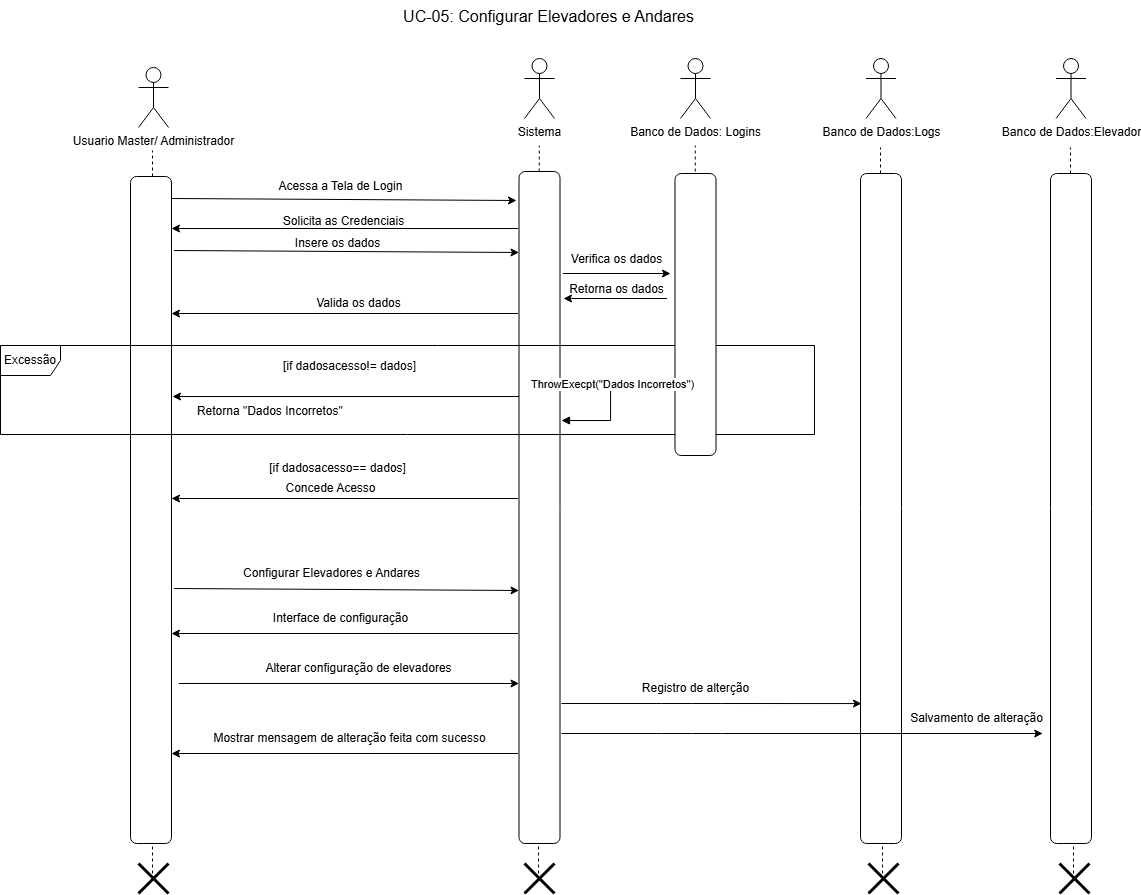

The diagram above was exported from draw.io. Its source (the exported page's mxGraphModel, read from the mxfile embedded in the PNG):
<mxGraphModel dx="2606" dy="1265" grid="0" gridSize="10" guides="1" tooltips="1" connect="1" arrows="1" fold="1" page="0" pageScale="1" pageWidth="827" pageHeight="1169" math="0" shadow="0">
  <root>
    <mxCell id="0" />
    <mxCell id="1" parent="0" />
    <mxCell id="R3uy3_FKSlPgILRZD319-107" value="UC-05: Configurar Elevadores e Andares" style="text;html=1;align=center;verticalAlign=middle;resizable=0;points=[];autosize=1;strokeColor=none;fillColor=none;fontSize=16;" vertex="1" parent="1">
      <mxGeometry x="360" y="85" width="309" height="31" as="geometry" />
    </mxCell>
    <mxCell id="R3uy3_FKSlPgILRZD319-243" value="Usuario Master/ Administrador" style="shape=umlActor;verticalLabelPosition=bottom;verticalAlign=top;html=1;outlineConnect=0;" vertex="1" parent="1">
      <mxGeometry x="105" y="152" width="30" height="60" as="geometry" />
    </mxCell>
    <mxCell id="R3uy3_FKSlPgILRZD319-244" value="" style="rounded=1;whiteSpace=wrap;html=1;" vertex="1" parent="1">
      <mxGeometry x="97" y="261" width="41" height="667" as="geometry" />
    </mxCell>
    <mxCell id="R3uy3_FKSlPgILRZD319-245" value="" style="rounded=1;whiteSpace=wrap;html=1;" vertex="1" parent="1">
      <mxGeometry x="485.5" y="256" width="41" height="672" as="geometry" />
    </mxCell>
    <mxCell id="R3uy3_FKSlPgILRZD319-246" value="Sistema" style="shape=umlActor;verticalLabelPosition=bottom;verticalAlign=top;html=1;outlineConnect=0;" vertex="1" parent="1">
      <mxGeometry x="491" y="143" width="30" height="60" as="geometry" />
    </mxCell>
    <mxCell id="R3uy3_FKSlPgILRZD319-247" value="" style="endArrow=none;dashed=1;html=1;rounded=0;" edge="1" parent="1">
      <mxGeometry width="50" height="50" relative="1" as="geometry">
        <mxPoint x="119" y="261" as="sourcePoint" />
        <mxPoint x="119" y="235" as="targetPoint" />
      </mxGeometry>
    </mxCell>
    <mxCell id="R3uy3_FKSlPgILRZD319-248" value="" style="endArrow=none;dashed=1;html=1;rounded=0;" edge="1" parent="1">
      <mxGeometry width="50" height="50" relative="1" as="geometry">
        <mxPoint x="505.76" y="256" as="sourcePoint" />
        <mxPoint x="505.76" y="230" as="targetPoint" />
      </mxGeometry>
    </mxCell>
    <mxCell id="R3uy3_FKSlPgILRZD319-249" value="" style="endArrow=classic;html=1;rounded=0;" edge="1" parent="1">
      <mxGeometry width="50" height="50" relative="1" as="geometry">
        <mxPoint x="138" y="283" as="sourcePoint" />
        <mxPoint x="483" y="285" as="targetPoint" />
      </mxGeometry>
    </mxCell>
    <mxCell id="R3uy3_FKSlPgILRZD319-250" value="Acessa a Tela de Login" style="text;html=1;align=center;verticalAlign=middle;resizable=0;points=[];autosize=1;strokeColor=none;fillColor=none;" vertex="1" parent="1">
      <mxGeometry x="236" y="258" width="142" height="26" as="geometry" />
    </mxCell>
    <mxCell id="R3uy3_FKSlPgILRZD319-251" value="" style="endArrow=classic;html=1;rounded=0;" edge="1" parent="1">
      <mxGeometry width="50" height="50" relative="1" as="geometry">
        <mxPoint x="484.52378627232144" y="313" as="sourcePoint" />
        <mxPoint x="138" y="313" as="targetPoint" />
      </mxGeometry>
    </mxCell>
    <mxCell id="R3uy3_FKSlPgILRZD319-252" value="Solicita as Credenciais" style="text;html=1;align=center;verticalAlign=middle;resizable=0;points=[];autosize=1;strokeColor=none;fillColor=none;" vertex="1" parent="1">
      <mxGeometry x="240" y="293" width="139" height="26" as="geometry" />
    </mxCell>
    <mxCell id="R3uy3_FKSlPgILRZD319-253" value="" style="endArrow=classic;html=1;rounded=0;" edge="1" parent="1">
      <mxGeometry width="50" height="50" relative="1" as="geometry">
        <mxPoint x="140.5" y="335" as="sourcePoint" />
        <mxPoint x="485.5" y="337" as="targetPoint" />
      </mxGeometry>
    </mxCell>
    <mxCell id="R3uy3_FKSlPgILRZD319-254" value="Insere os dados" style="text;html=1;align=center;verticalAlign=middle;resizable=0;points=[];autosize=1;strokeColor=none;fillColor=none;" vertex="1" parent="1">
      <mxGeometry x="252" y="315" width="103" height="26" as="geometry" />
    </mxCell>
    <mxCell id="R3uy3_FKSlPgILRZD319-255" value="Excessão" style="shape=umlFrame;whiteSpace=wrap;html=1;pointerEvents=0;" vertex="1" parent="1">
      <mxGeometry x="-33" y="430" width="814" height="89" as="geometry" />
    </mxCell>
    <mxCell id="R3uy3_FKSlPgILRZD319-256" value="Banco de Dados: Logins" style="shape=umlActor;verticalLabelPosition=bottom;verticalAlign=top;html=1;" vertex="1" parent="1">
      <mxGeometry x="647" y="143" width="30" height="60" as="geometry" />
    </mxCell>
    <mxCell id="R3uy3_FKSlPgILRZD319-257" value="" style="endArrow=none;dashed=1;html=1;rounded=0;" edge="1" parent="1">
      <mxGeometry width="50" height="50" relative="1" as="geometry">
        <mxPoint x="661.76" y="256" as="sourcePoint" />
        <mxPoint x="661.76" y="230" as="targetPoint" />
      </mxGeometry>
    </mxCell>
    <mxCell id="R3uy3_FKSlPgILRZD319-258" value="" style="rounded=1;whiteSpace=wrap;html=1;" vertex="1" parent="1">
      <mxGeometry x="641.5" y="258" width="41" height="282" as="geometry" />
    </mxCell>
    <mxCell id="R3uy3_FKSlPgILRZD319-259" value="" style="endArrow=classic;html=1;rounded=0;" edge="1" parent="1">
      <mxGeometry width="50" height="50" relative="1" as="geometry">
        <mxPoint x="529.5" y="358" as="sourcePoint" />
        <mxPoint x="637" y="358" as="targetPoint" />
      </mxGeometry>
    </mxCell>
    <mxCell id="R3uy3_FKSlPgILRZD319-260" value="Verifica os dados" style="text;html=1;align=center;verticalAlign=middle;resizable=0;points=[];autosize=1;strokeColor=none;fillColor=none;" vertex="1" parent="1">
      <mxGeometry x="528" y="331" width="109" height="26" as="geometry" />
    </mxCell>
    <mxCell id="R3uy3_FKSlPgILRZD319-261" value="" style="endArrow=classic;html=1;rounded=0;" edge="1" parent="1">
      <mxGeometry width="50" height="50" relative="1" as="geometry">
        <mxPoint x="633.5" y="383" as="sourcePoint" />
        <mxPoint x="530" y="383" as="targetPoint" />
      </mxGeometry>
    </mxCell>
    <mxCell id="R3uy3_FKSlPgILRZD319-262" value="Retorna os dados" style="text;html=1;align=center;verticalAlign=middle;resizable=0;points=[];autosize=1;strokeColor=none;fillColor=none;" vertex="1" parent="1">
      <mxGeometry x="526" y="361" width="113" height="26" as="geometry" />
    </mxCell>
    <mxCell id="R3uy3_FKSlPgILRZD319-263" value="" style="endArrow=classic;html=1;rounded=0;" edge="1" parent="1">
      <mxGeometry width="50" height="50" relative="1" as="geometry">
        <mxPoint x="484.52378627232144" y="398" as="sourcePoint" />
        <mxPoint x="138" y="398" as="targetPoint" />
      </mxGeometry>
    </mxCell>
    <mxCell id="R3uy3_FKSlPgILRZD319-264" value="Valida os dados" style="text;html=1;align=center;verticalAlign=middle;resizable=0;points=[];autosize=1;strokeColor=none;fillColor=none;" vertex="1" parent="1">
      <mxGeometry x="273" y="375" width="103" height="26" as="geometry" />
    </mxCell>
    <mxCell id="R3uy3_FKSlPgILRZD319-265" value="[if dadosacesso!= dados]" style="text;html=1;align=center;verticalAlign=middle;resizable=0;points=[];autosize=1;strokeColor=none;fillColor=none;" vertex="1" parent="1">
      <mxGeometry x="240" y="438" width="151" height="26" as="geometry" />
    </mxCell>
    <mxCell id="R3uy3_FKSlPgILRZD319-266" value="ThrowExecpt(&quot;Dados Incorretos&quot;)" style="html=1;align=left;spacingLeft=2;endArrow=block;rounded=0;edgeStyle=orthogonalEdgeStyle;curved=0;rounded=0;" edge="1" parent="1">
      <mxGeometry x="-1" y="35" relative="1" as="geometry">
        <mxPoint x="529" y="474" as="sourcePoint" />
        <Array as="points">
          <mxPoint x="577" y="474" />
          <mxPoint x="577" y="505" />
        </Array>
        <mxPoint x="528" y="505" as="targetPoint" />
        <mxPoint x="-35" y="30" as="offset" />
      </mxGeometry>
    </mxCell>
    <mxCell id="R3uy3_FKSlPgILRZD319-267" value="" style="endArrow=classic;html=1;rounded=0;" edge="1" parent="1">
      <mxGeometry width="50" height="50" relative="1" as="geometry">
        <mxPoint x="485.50378627232146" y="481" as="sourcePoint" />
        <mxPoint x="138.98" y="481" as="targetPoint" />
      </mxGeometry>
    </mxCell>
    <mxCell id="R3uy3_FKSlPgILRZD319-268" value="Retorna &quot;Dados Incorretos&quot;&amp;nbsp;" style="text;html=1;align=center;verticalAlign=middle;resizable=0;points=[];autosize=1;strokeColor=none;fillColor=none;" vertex="1" parent="1">
      <mxGeometry x="154" y="483" width="167" height="26" as="geometry" />
    </mxCell>
    <mxCell id="R3uy3_FKSlPgILRZD319-269" value="[if dadosacesso== dados]" style="text;html=1;align=center;verticalAlign=middle;resizable=0;points=[];autosize=1;strokeColor=none;fillColor=none;" vertex="1" parent="1">
      <mxGeometry x="226" y="540" width="155" height="26" as="geometry" />
    </mxCell>
    <mxCell id="R3uy3_FKSlPgILRZD319-270" value="" style="endArrow=classic;html=1;rounded=0;" edge="1" parent="1">
      <mxGeometry width="50" height="50" relative="1" as="geometry">
        <mxPoint x="484.52378627232144" y="583" as="sourcePoint" />
        <mxPoint x="138" y="583" as="targetPoint" />
      </mxGeometry>
    </mxCell>
    <mxCell id="R3uy3_FKSlPgILRZD319-271" value="Concede Acesso" style="text;html=1;align=center;verticalAlign=middle;resizable=0;points=[];autosize=1;strokeColor=none;fillColor=none;" vertex="1" parent="1">
      <mxGeometry x="243.5" y="560" width="108" height="26" as="geometry" />
    </mxCell>
    <mxCell id="R3uy3_FKSlPgILRZD319-272" value="" style="endArrow=classic;html=1;rounded=0;" edge="1" parent="1">
      <mxGeometry width="50" height="50" relative="1" as="geometry">
        <mxPoint x="140.5" y="673" as="sourcePoint" />
        <mxPoint x="485.5" y="675" as="targetPoint" />
      </mxGeometry>
    </mxCell>
    <mxCell id="R3uy3_FKSlPgILRZD319-273" value="Configurar Elevadores e Andares" style="text;html=1;align=center;verticalAlign=middle;resizable=0;points=[];autosize=1;strokeColor=none;fillColor=none;" vertex="1" parent="1">
      <mxGeometry x="197.5" y="643" width="200" height="30" as="geometry" />
    </mxCell>
    <mxCell id="R3uy3_FKSlPgILRZD319-274" value="" style="endArrow=classic;html=1;rounded=0;" edge="1" parent="1">
      <mxGeometry width="50" height="50" relative="1" as="geometry">
        <mxPoint x="484.52378627232144" y="718" as="sourcePoint" />
        <mxPoint x="138" y="718" as="targetPoint" />
      </mxGeometry>
    </mxCell>
    <mxCell id="R3uy3_FKSlPgILRZD319-275" value="Interface de configuração" style="text;html=1;align=center;verticalAlign=middle;resizable=0;points=[];autosize=1;strokeColor=none;fillColor=none;" vertex="1" parent="1">
      <mxGeometry x="227" y="688" width="160" height="30" as="geometry" />
    </mxCell>
    <mxCell id="R3uy3_FKSlPgILRZD319-276" value="" style="endArrow=classic;html=1;rounded=0;" edge="1" parent="1">
      <mxGeometry width="50" height="50" relative="1" as="geometry">
        <mxPoint x="145.5" y="768" as="sourcePoint" />
        <mxPoint x="485.5" y="768" as="targetPoint" />
      </mxGeometry>
    </mxCell>
    <mxCell id="R3uy3_FKSlPgILRZD319-277" value="Alterar configuração de elevadores" style="text;html=1;align=center;verticalAlign=middle;resizable=0;points=[];autosize=1;strokeColor=none;fillColor=none;" vertex="1" parent="1">
      <mxGeometry x="219.5" y="738" width="210" height="30" as="geometry" />
    </mxCell>
    <mxCell id="R3uy3_FKSlPgILRZD319-278" value="" style="endArrow=classic;html=1;rounded=0;entryX=0;entryY=0.821;entryDx=0;entryDy=0;entryPerimeter=0;" edge="1" parent="1">
      <mxGeometry width="50" height="50" relative="1" as="geometry">
        <mxPoint x="528" y="788" as="sourcePoint" />
        <mxPoint x="827.9999999999998" y="788.0700000000002" as="targetPoint" />
        <Array as="points">
          <mxPoint x="628" y="788" />
          <mxPoint x="658" y="788" />
          <mxPoint x="688" y="788" />
        </Array>
      </mxGeometry>
    </mxCell>
    <mxCell id="R3uy3_FKSlPgILRZD319-279" value="Banco de Dados:Logs" style="shape=umlActor;verticalLabelPosition=bottom;verticalAlign=top;html=1;outlineConnect=0;" vertex="1" parent="1">
      <mxGeometry x="832.5" y="143" width="30" height="60" as="geometry" />
    </mxCell>
    <mxCell id="R3uy3_FKSlPgILRZD319-280" value="" style="endArrow=none;dashed=1;html=1;rounded=0;" edge="1" parent="1">
      <mxGeometry width="50" height="50" relative="1" as="geometry">
        <mxPoint x="847" y="258" as="sourcePoint" />
        <mxPoint x="847" y="232" as="targetPoint" />
      </mxGeometry>
    </mxCell>
    <mxCell id="R3uy3_FKSlPgILRZD319-281" value="" style="rounded=1;whiteSpace=wrap;html=1;" vertex="1" parent="1">
      <mxGeometry x="827" y="258" width="41" height="670" as="geometry" />
    </mxCell>
    <mxCell id="R3uy3_FKSlPgILRZD319-282" value="Registro de alterção" style="text;html=1;align=center;verticalAlign=middle;resizable=0;points=[];autosize=1;strokeColor=none;fillColor=none;" vertex="1" parent="1">
      <mxGeometry x="597" y="758" width="130" height="30" as="geometry" />
    </mxCell>
    <mxCell id="R3uy3_FKSlPgILRZD319-283" value="" style="endArrow=classic;html=1;rounded=0;" edge="1" parent="1">
      <mxGeometry width="50" height="50" relative="1" as="geometry">
        <mxPoint x="484.52378627232144" y="838" as="sourcePoint" />
        <mxPoint x="138" y="838" as="targetPoint" />
      </mxGeometry>
    </mxCell>
    <mxCell id="R3uy3_FKSlPgILRZD319-284" value="Mostrar mensagem de alteração feita com sucesso" style="text;html=1;align=center;verticalAlign=middle;resizable=0;points=[];autosize=1;strokeColor=none;fillColor=none;" vertex="1" parent="1">
      <mxGeometry x="166" y="808" width="300" height="30" as="geometry" />
    </mxCell>
    <mxCell id="R3uy3_FKSlPgILRZD319-285" value="Banco de Dados:Elevador" style="shape=umlActor;verticalLabelPosition=bottom;verticalAlign=top;html=1;outlineConnect=0;" vertex="1" parent="1">
      <mxGeometry x="1022.5" y="143" width="30" height="60" as="geometry" />
    </mxCell>
    <mxCell id="R3uy3_FKSlPgILRZD319-286" value="" style="endArrow=none;dashed=1;html=1;rounded=0;" edge="1" parent="1">
      <mxGeometry width="50" height="50" relative="1" as="geometry">
        <mxPoint x="1037" y="258" as="sourcePoint" />
        <mxPoint x="1037" y="232" as="targetPoint" />
      </mxGeometry>
    </mxCell>
    <mxCell id="R3uy3_FKSlPgILRZD319-287" value="" style="rounded=1;whiteSpace=wrap;html=1;" vertex="1" parent="1">
      <mxGeometry x="1017" y="258" width="41" height="670" as="geometry" />
    </mxCell>
    <mxCell id="R3uy3_FKSlPgILRZD319-288" value="" style="endArrow=classic;html=1;rounded=0;" edge="1" parent="1">
      <mxGeometry width="50" height="50" relative="1" as="geometry">
        <mxPoint x="528" y="818" as="sourcePoint" />
        <mxPoint x="1009.2068628771551" y="818" as="targetPoint" />
        <Array as="points">
          <mxPoint x="628" y="818" />
          <mxPoint x="658" y="818" />
          <mxPoint x="688" y="818" />
        </Array>
      </mxGeometry>
    </mxCell>
    <mxCell id="R3uy3_FKSlPgILRZD319-289" value="Salvamento de alteração" style="text;html=1;align=center;verticalAlign=middle;resizable=0;points=[];autosize=1;strokeColor=none;fillColor=none;" vertex="1" parent="1">
      <mxGeometry x="862.5" y="788" width="160" height="30" as="geometry" />
    </mxCell>
    <mxCell id="R3uy3_FKSlPgILRZD319-290" value="" style="endArrow=none;dashed=1;html=1;rounded=0;" edge="1" parent="1">
      <mxGeometry width="50" height="50" relative="1" as="geometry">
        <mxPoint x="119" y="958" as="sourcePoint" />
        <mxPoint x="119" y="928" as="targetPoint" />
      </mxGeometry>
    </mxCell>
    <mxCell id="R3uy3_FKSlPgILRZD319-291" value="" style="shape=umlDestroy;whiteSpace=wrap;html=1;strokeWidth=3;targetShapes=umlLifeline;" vertex="1" parent="1">
      <mxGeometry x="105" y="948" width="30" height="30" as="geometry" />
    </mxCell>
    <mxCell id="R3uy3_FKSlPgILRZD319-292" value="" style="endArrow=none;dashed=1;html=1;rounded=0;" edge="1" parent="1">
      <mxGeometry width="50" height="50" relative="1" as="geometry">
        <mxPoint x="505" y="958" as="sourcePoint" />
        <mxPoint x="505" y="928" as="targetPoint" />
      </mxGeometry>
    </mxCell>
    <mxCell id="R3uy3_FKSlPgILRZD319-293" value="" style="shape=umlDestroy;whiteSpace=wrap;html=1;strokeWidth=3;targetShapes=umlLifeline;" vertex="1" parent="1">
      <mxGeometry x="491" y="948" width="30" height="30" as="geometry" />
    </mxCell>
    <mxCell id="R3uy3_FKSlPgILRZD319-296" value="" style="endArrow=none;dashed=1;html=1;rounded=0;" edge="1" parent="1">
      <mxGeometry width="50" height="50" relative="1" as="geometry">
        <mxPoint x="1040" y="958" as="sourcePoint" />
        <mxPoint x="1040" y="928" as="targetPoint" />
      </mxGeometry>
    </mxCell>
    <mxCell id="R3uy3_FKSlPgILRZD319-297" value="" style="shape=umlDestroy;whiteSpace=wrap;html=1;strokeWidth=3;targetShapes=umlLifeline;" vertex="1" parent="1">
      <mxGeometry x="1026" y="948" width="30" height="30" as="geometry" />
    </mxCell>
    <mxCell id="R3uy3_FKSlPgILRZD319-298" value="" style="endArrow=none;dashed=1;html=1;rounded=0;" edge="1" parent="1">
      <mxGeometry width="50" height="50" relative="1" as="geometry">
        <mxPoint x="849" y="958" as="sourcePoint" />
        <mxPoint x="849" y="928" as="targetPoint" />
      </mxGeometry>
    </mxCell>
    <mxCell id="R3uy3_FKSlPgILRZD319-299" value="" style="shape=umlDestroy;whiteSpace=wrap;html=1;strokeWidth=3;targetShapes=umlLifeline;" vertex="1" parent="1">
      <mxGeometry x="835" y="948" width="30" height="30" as="geometry" />
    </mxCell>
  </root>
</mxGraphModel>